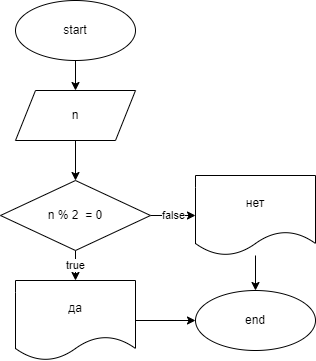

The diagram above was exported from draw.io. Its source (the exported page's mxGraphModel, read from the mxfile embedded in the PNG):
<mxGraphModel dx="1016" dy="431" grid="1" gridSize="10" guides="1" tooltips="1" connect="1" arrows="1" fold="1" page="1" pageScale="1" pageWidth="850" pageHeight="1100" math="0" shadow="0">
  <root>
    <mxCell id="0" />
    <mxCell id="1" parent="0" />
    <mxCell id="4" value="" style="edgeStyle=none;html=1;" edge="1" parent="1" source="2" target="3">
      <mxGeometry relative="1" as="geometry" />
    </mxCell>
    <mxCell id="2" value="start" style="ellipse;whiteSpace=wrap;html=1;" vertex="1" parent="1">
      <mxGeometry x="280" y="20" width="120" height="60" as="geometry" />
    </mxCell>
    <mxCell id="6" value="" style="edgeStyle=none;html=1;" edge="1" parent="1" source="3" target="5">
      <mxGeometry relative="1" as="geometry" />
    </mxCell>
    <mxCell id="3" value="n" style="shape=parallelogram;perimeter=parallelogramPerimeter;whiteSpace=wrap;html=1;fixedSize=1;" vertex="1" parent="1">
      <mxGeometry x="280" y="110" width="120" height="50" as="geometry" />
    </mxCell>
    <mxCell id="8" value="true" style="edgeStyle=none;html=1;" edge="1" parent="1" source="5" target="7">
      <mxGeometry relative="1" as="geometry" />
    </mxCell>
    <mxCell id="10" value="false" style="edgeStyle=none;html=1;" edge="1" parent="1" source="5" target="9">
      <mxGeometry relative="1" as="geometry" />
    </mxCell>
    <mxCell id="5" value="n % 2&amp;nbsp; = 0" style="rhombus;whiteSpace=wrap;html=1;" vertex="1" parent="1">
      <mxGeometry x="265" y="200" width="150" height="70" as="geometry" />
    </mxCell>
    <mxCell id="13" value="" style="edgeStyle=none;html=1;" edge="1" parent="1" source="7" target="11">
      <mxGeometry relative="1" as="geometry" />
    </mxCell>
    <mxCell id="7" value="да" style="shape=document;whiteSpace=wrap;html=1;boundedLbl=1;" vertex="1" parent="1">
      <mxGeometry x="280" y="300" width="120" height="80" as="geometry" />
    </mxCell>
    <mxCell id="12" value="" style="edgeStyle=none;html=1;" edge="1" parent="1" source="9" target="11">
      <mxGeometry relative="1" as="geometry" />
    </mxCell>
    <mxCell id="9" value="нет" style="shape=document;whiteSpace=wrap;html=1;boundedLbl=1;" vertex="1" parent="1">
      <mxGeometry x="460" y="195" width="120" height="80" as="geometry" />
    </mxCell>
    <mxCell id="11" value="end" style="ellipse;whiteSpace=wrap;html=1;" vertex="1" parent="1">
      <mxGeometry x="460" y="310" width="120" height="60" as="geometry" />
    </mxCell>
  </root>
</mxGraphModel>